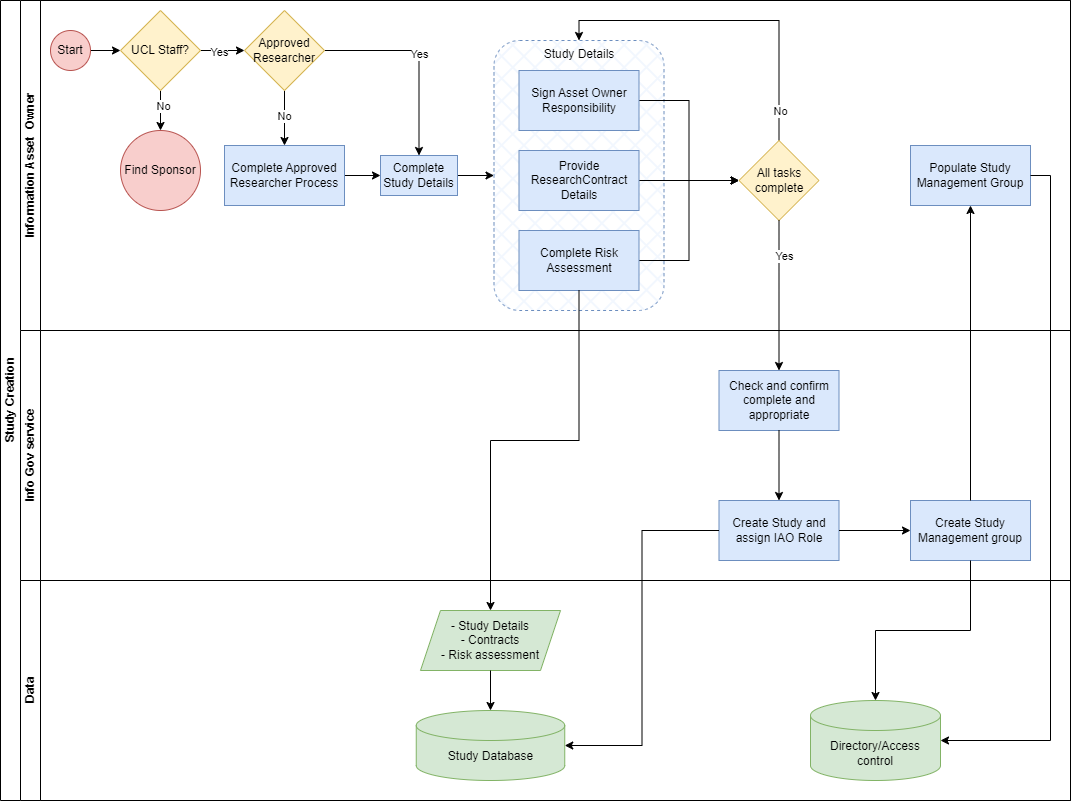

The diagram above was exported from draw.io. Its source (the exported page's mxGraphModel, read from the mxfile embedded in the PNG):
<mxGraphModel dx="1148" dy="1268" grid="1" gridSize="10" guides="1" tooltips="1" connect="1" arrows="1" fold="1" page="1" pageScale="1" pageWidth="827" pageHeight="1169" math="0" shadow="0">
  <root>
    <mxCell id="0" />
    <mxCell id="1" parent="0" />
    <mxCell id="dNxyNK7c78bLwvsdeMH5-19" value="Study Creation" style="swimlane;html=1;childLayout=stackLayout;resizeParent=1;resizeParentMax=0;horizontal=0;startSize=20;horizontalStack=0;" parent="1" vertex="1">
      <mxGeometry x="340" y="270" width="1070" height="800" as="geometry" />
    </mxCell>
    <mxCell id="dNxyNK7c78bLwvsdeMH5-20" value="Information Asset&amp;nbsp; Owner" style="swimlane;html=1;startSize=20;horizontal=0;" parent="dNxyNK7c78bLwvsdeMH5-19" vertex="1">
      <mxGeometry x="20" width="1050" height="330" as="geometry" />
    </mxCell>
    <mxCell id="XC7KY5uf4MMKES5Uf3Cj-38" value="Study Details" style="rounded=1;whiteSpace=wrap;html=1;fillColor=#dae8fc;dashed=1;verticalAlign=top;strokeColor=#6c8ebf;fillStyle=cross-hatch;gradientColor=none;" parent="dNxyNK7c78bLwvsdeMH5-20" vertex="1">
      <mxGeometry x="473.5" y="40" width="170" height="270" as="geometry" />
    </mxCell>
    <mxCell id="XC7KY5uf4MMKES5Uf3Cj-2" value="" style="edgeStyle=orthogonalEdgeStyle;rounded=0;orthogonalLoop=1;jettySize=auto;html=1;" parent="dNxyNK7c78bLwvsdeMH5-20" source="dNxyNK7c78bLwvsdeMH5-23" target="XC7KY5uf4MMKES5Uf3Cj-1" edge="1">
      <mxGeometry relative="1" as="geometry" />
    </mxCell>
    <mxCell id="dNxyNK7c78bLwvsdeMH5-23" value="Start" style="ellipse;whiteSpace=wrap;html=1;fillColor=#f8cecc;strokeColor=#b85450;" parent="dNxyNK7c78bLwvsdeMH5-20" vertex="1">
      <mxGeometry x="30" y="30" width="40" height="40" as="geometry" />
    </mxCell>
    <mxCell id="XC7KY5uf4MMKES5Uf3Cj-4" value="" style="edgeStyle=orthogonalEdgeStyle;rounded=0;orthogonalLoop=1;jettySize=auto;html=1;" parent="dNxyNK7c78bLwvsdeMH5-20" source="XC7KY5uf4MMKES5Uf3Cj-1" target="XC7KY5uf4MMKES5Uf3Cj-3" edge="1">
      <mxGeometry relative="1" as="geometry" />
    </mxCell>
    <mxCell id="Ou7pPS8SJ0-idmgLP6V8-1" value="Yes" style="edgeLabel;html=1;align=center;verticalAlign=middle;resizable=0;points=[];" parent="XC7KY5uf4MMKES5Uf3Cj-4" vertex="1" connectable="0">
      <mxGeometry x="-0.1667" y="-1" relative="1" as="geometry">
        <mxPoint as="offset" />
      </mxGeometry>
    </mxCell>
    <mxCell id="XC7KY5uf4MMKES5Uf3Cj-12" value="" style="edgeStyle=orthogonalEdgeStyle;rounded=0;orthogonalLoop=1;jettySize=auto;html=1;" parent="dNxyNK7c78bLwvsdeMH5-20" source="XC7KY5uf4MMKES5Uf3Cj-1" target="XC7KY5uf4MMKES5Uf3Cj-11" edge="1">
      <mxGeometry relative="1" as="geometry" />
    </mxCell>
    <mxCell id="Ou7pPS8SJ0-idmgLP6V8-4" value="No" style="edgeLabel;html=1;align=center;verticalAlign=middle;resizable=0;points=[];" parent="XC7KY5uf4MMKES5Uf3Cj-12" vertex="1" connectable="0">
      <mxGeometry x="-0.2667" y="2" relative="1" as="geometry">
        <mxPoint as="offset" />
      </mxGeometry>
    </mxCell>
    <mxCell id="XC7KY5uf4MMKES5Uf3Cj-1" value="UCL Staff?" style="rhombus;whiteSpace=wrap;html=1;fillColor=#fff2cc;strokeColor=#d6b656;" parent="dNxyNK7c78bLwvsdeMH5-20" vertex="1">
      <mxGeometry x="100" y="10" width="80" height="80" as="geometry" />
    </mxCell>
    <mxCell id="XC7KY5uf4MMKES5Uf3Cj-6" value="" style="edgeStyle=orthogonalEdgeStyle;rounded=0;orthogonalLoop=1;jettySize=auto;html=1;" parent="dNxyNK7c78bLwvsdeMH5-20" source="XC7KY5uf4MMKES5Uf3Cj-3" target="XC7KY5uf4MMKES5Uf3Cj-5" edge="1">
      <mxGeometry relative="1" as="geometry" />
    </mxCell>
    <mxCell id="Ou7pPS8SJ0-idmgLP6V8-2" value="Yes" style="edgeLabel;html=1;align=center;verticalAlign=middle;resizable=0;points=[];" parent="XC7KY5uf4MMKES5Uf3Cj-6" vertex="1" connectable="0">
      <mxGeometry x="-0.0226" y="-1" relative="1" as="geometry">
        <mxPoint as="offset" />
      </mxGeometry>
    </mxCell>
    <mxCell id="XC7KY5uf4MMKES5Uf3Cj-10" value="" style="edgeStyle=orthogonalEdgeStyle;rounded=0;orthogonalLoop=1;jettySize=auto;html=1;" parent="dNxyNK7c78bLwvsdeMH5-20" source="XC7KY5uf4MMKES5Uf3Cj-3" target="XC7KY5uf4MMKES5Uf3Cj-9" edge="1">
      <mxGeometry relative="1" as="geometry" />
    </mxCell>
    <mxCell id="Ou7pPS8SJ0-idmgLP6V8-3" value="No" style="edgeLabel;html=1;align=center;verticalAlign=middle;resizable=0;points=[];" parent="XC7KY5uf4MMKES5Uf3Cj-10" vertex="1" connectable="0">
      <mxGeometry x="-0.1133" y="-1" relative="1" as="geometry">
        <mxPoint as="offset" />
      </mxGeometry>
    </mxCell>
    <mxCell id="XC7KY5uf4MMKES5Uf3Cj-3" value="Approved Researcher" style="rhombus;whiteSpace=wrap;html=1;fillColor=#fff2cc;strokeColor=#d6b656;" parent="dNxyNK7c78bLwvsdeMH5-20" vertex="1">
      <mxGeometry x="224" y="10" width="80" height="80" as="geometry" />
    </mxCell>
    <mxCell id="XC7KY5uf4MMKES5Uf3Cj-39" style="edgeStyle=orthogonalEdgeStyle;rounded=0;orthogonalLoop=1;jettySize=auto;html=1;entryX=0;entryY=0.5;entryDx=0;entryDy=0;" parent="dNxyNK7c78bLwvsdeMH5-20" source="XC7KY5uf4MMKES5Uf3Cj-5" target="XC7KY5uf4MMKES5Uf3Cj-38" edge="1">
      <mxGeometry relative="1" as="geometry" />
    </mxCell>
    <mxCell id="XC7KY5uf4MMKES5Uf3Cj-5" value="Complete Study Details" style="whiteSpace=wrap;html=1;fillColor=#dae8fc;strokeColor=#6c8ebf;" parent="dNxyNK7c78bLwvsdeMH5-20" vertex="1">
      <mxGeometry x="360" y="155" width="77" height="40" as="geometry" />
    </mxCell>
    <mxCell id="Ou7pPS8SJ0-idmgLP6V8-5" style="edgeStyle=orthogonalEdgeStyle;rounded=0;orthogonalLoop=1;jettySize=auto;html=1;" parent="dNxyNK7c78bLwvsdeMH5-20" source="XC7KY5uf4MMKES5Uf3Cj-9" target="XC7KY5uf4MMKES5Uf3Cj-5" edge="1">
      <mxGeometry relative="1" as="geometry" />
    </mxCell>
    <mxCell id="XC7KY5uf4MMKES5Uf3Cj-9" value="Complete Approved Researcher Process" style="whiteSpace=wrap;html=1;fillColor=#dae8fc;strokeColor=#6c8ebf;" parent="dNxyNK7c78bLwvsdeMH5-20" vertex="1">
      <mxGeometry x="204" y="145" width="120" height="60" as="geometry" />
    </mxCell>
    <mxCell id="XC7KY5uf4MMKES5Uf3Cj-11" value="Find Sponsor" style="ellipse;whiteSpace=wrap;html=1;fillColor=#f8cecc;strokeColor=#b85450;" parent="dNxyNK7c78bLwvsdeMH5-20" vertex="1">
      <mxGeometry x="100" y="130" width="80" height="80" as="geometry" />
    </mxCell>
    <mxCell id="XC7KY5uf4MMKES5Uf3Cj-26" style="edgeStyle=orthogonalEdgeStyle;rounded=0;orthogonalLoop=1;jettySize=auto;html=1;entryX=0;entryY=0.5;entryDx=0;entryDy=0;" parent="dNxyNK7c78bLwvsdeMH5-20" source="XC7KY5uf4MMKES5Uf3Cj-13" target="XC7KY5uf4MMKES5Uf3Cj-24" edge="1">
      <mxGeometry relative="1" as="geometry" />
    </mxCell>
    <mxCell id="XC7KY5uf4MMKES5Uf3Cj-13" value="Sign Asset Owner Responsibility" style="whiteSpace=wrap;html=1;fillColor=#dae8fc;strokeColor=#6c8ebf;" parent="dNxyNK7c78bLwvsdeMH5-20" vertex="1">
      <mxGeometry x="498.5" y="70" width="120" height="60" as="geometry" />
    </mxCell>
    <mxCell id="XC7KY5uf4MMKES5Uf3Cj-25" value="" style="edgeStyle=orthogonalEdgeStyle;rounded=0;orthogonalLoop=1;jettySize=auto;html=1;" parent="dNxyNK7c78bLwvsdeMH5-20" source="XC7KY5uf4MMKES5Uf3Cj-16" target="XC7KY5uf4MMKES5Uf3Cj-24" edge="1">
      <mxGeometry relative="1" as="geometry" />
    </mxCell>
    <mxCell id="XC7KY5uf4MMKES5Uf3Cj-16" value="Provide ResearchContract Details" style="whiteSpace=wrap;html=1;fillColor=#dae8fc;strokeColor=#6c8ebf;" parent="dNxyNK7c78bLwvsdeMH5-20" vertex="1">
      <mxGeometry x="498.5" y="150" width="120" height="60" as="geometry" />
    </mxCell>
    <mxCell id="XC7KY5uf4MMKES5Uf3Cj-27" style="edgeStyle=orthogonalEdgeStyle;rounded=0;orthogonalLoop=1;jettySize=auto;html=1;entryX=0;entryY=0.5;entryDx=0;entryDy=0;" parent="dNxyNK7c78bLwvsdeMH5-20" source="XC7KY5uf4MMKES5Uf3Cj-18" target="XC7KY5uf4MMKES5Uf3Cj-24" edge="1">
      <mxGeometry relative="1" as="geometry" />
    </mxCell>
    <mxCell id="XC7KY5uf4MMKES5Uf3Cj-18" value="Complete Risk Assessment" style="whiteSpace=wrap;html=1;fillColor=#dae8fc;strokeColor=#6c8ebf;" parent="dNxyNK7c78bLwvsdeMH5-20" vertex="1">
      <mxGeometry x="498.5" y="230" width="120" height="60" as="geometry" />
    </mxCell>
    <mxCell id="Ou7pPS8SJ0-idmgLP6V8-7" style="edgeStyle=orthogonalEdgeStyle;rounded=0;orthogonalLoop=1;jettySize=auto;html=1;entryX=0.5;entryY=0;entryDx=0;entryDy=0;exitX=0.5;exitY=0;exitDx=0;exitDy=0;" parent="dNxyNK7c78bLwvsdeMH5-20" source="XC7KY5uf4MMKES5Uf3Cj-24" target="XC7KY5uf4MMKES5Uf3Cj-38" edge="1">
      <mxGeometry relative="1" as="geometry" />
    </mxCell>
    <mxCell id="Ou7pPS8SJ0-idmgLP6V8-8" value="No" style="edgeLabel;html=1;align=center;verticalAlign=middle;resizable=0;points=[];" parent="Ou7pPS8SJ0-idmgLP6V8-7" vertex="1" connectable="0">
      <mxGeometry x="-0.8167" relative="1" as="geometry">
        <mxPoint as="offset" />
      </mxGeometry>
    </mxCell>
    <mxCell id="XC7KY5uf4MMKES5Uf3Cj-24" value="All tasks complete" style="rhombus;whiteSpace=wrap;html=1;fillColor=#fff2cc;strokeColor=#d6b656;" parent="dNxyNK7c78bLwvsdeMH5-20" vertex="1">
      <mxGeometry x="718.5" y="140" width="80" height="80" as="geometry" />
    </mxCell>
    <mxCell id="XC7KY5uf4MMKES5Uf3Cj-55" value="Populate Study Management Group" style="rounded=0;whiteSpace=wrap;html=1;fillColor=#dae8fc;strokeColor=#6c8ebf;" parent="dNxyNK7c78bLwvsdeMH5-20" vertex="1">
      <mxGeometry x="890" y="145" width="120" height="60" as="geometry" />
    </mxCell>
    <mxCell id="dNxyNK7c78bLwvsdeMH5-21" value="Info Gov service" style="swimlane;html=1;startSize=20;horizontal=0;" parent="dNxyNK7c78bLwvsdeMH5-19" vertex="1">
      <mxGeometry x="20" y="330" width="1050" height="250" as="geometry" />
    </mxCell>
    <mxCell id="XC7KY5uf4MMKES5Uf3Cj-28" value="Check and confirm complete and appropriate" style="whiteSpace=wrap;html=1;fillColor=#dae8fc;strokeColor=#6c8ebf;" parent="dNxyNK7c78bLwvsdeMH5-21" vertex="1">
      <mxGeometry x="698.5" y="40" width="120" height="60" as="geometry" />
    </mxCell>
    <mxCell id="XC7KY5uf4MMKES5Uf3Cj-61" value="Create Study and assign IAO Role" style="whiteSpace=wrap;html=1;fillColor=#dae8fc;strokeColor=#6c8ebf;" parent="dNxyNK7c78bLwvsdeMH5-21" vertex="1">
      <mxGeometry x="698.5" y="170" width="120" height="60" as="geometry" />
    </mxCell>
    <mxCell id="XC7KY5uf4MMKES5Uf3Cj-62" style="edgeStyle=orthogonalEdgeStyle;rounded=0;orthogonalLoop=1;jettySize=auto;html=1;entryX=0.5;entryY=0;entryDx=0;entryDy=0;" parent="dNxyNK7c78bLwvsdeMH5-21" source="XC7KY5uf4MMKES5Uf3Cj-28" target="XC7KY5uf4MMKES5Uf3Cj-61" edge="1">
      <mxGeometry relative="1" as="geometry" />
    </mxCell>
    <mxCell id="XC7KY5uf4MMKES5Uf3Cj-30" value="Create Study Management group" style="whiteSpace=wrap;html=1;fillColor=#dae8fc;strokeColor=#6c8ebf;" parent="dNxyNK7c78bLwvsdeMH5-21" vertex="1">
      <mxGeometry x="890" y="170" width="120" height="60" as="geometry" />
    </mxCell>
    <mxCell id="XC7KY5uf4MMKES5Uf3Cj-63" style="edgeStyle=orthogonalEdgeStyle;rounded=0;orthogonalLoop=1;jettySize=auto;html=1;" parent="dNxyNK7c78bLwvsdeMH5-21" source="XC7KY5uf4MMKES5Uf3Cj-61" target="XC7KY5uf4MMKES5Uf3Cj-30" edge="1">
      <mxGeometry relative="1" as="geometry" />
    </mxCell>
    <mxCell id="dNxyNK7c78bLwvsdeMH5-22" value="" style="swimlane;html=1;startSize=20;horizontal=0;" parent="dNxyNK7c78bLwvsdeMH5-19" vertex="1">
      <mxGeometry x="20" y="580" width="1050" as="geometry" />
    </mxCell>
    <mxCell id="XC7KY5uf4MMKES5Uf3Cj-29" value="" style="edgeStyle=orthogonalEdgeStyle;rounded=0;orthogonalLoop=1;jettySize=auto;html=1;" parent="dNxyNK7c78bLwvsdeMH5-19" source="XC7KY5uf4MMKES5Uf3Cj-24" target="XC7KY5uf4MMKES5Uf3Cj-28" edge="1">
      <mxGeometry relative="1" as="geometry" />
    </mxCell>
    <mxCell id="Ou7pPS8SJ0-idmgLP6V8-6" value="Yes" style="edgeLabel;html=1;align=center;verticalAlign=middle;resizable=0;points=[];" parent="XC7KY5uf4MMKES5Uf3Cj-29" vertex="1" connectable="0">
      <mxGeometry x="-0.5378" y="4" relative="1" as="geometry">
        <mxPoint as="offset" />
      </mxGeometry>
    </mxCell>
    <mxCell id="XC7KY5uf4MMKES5Uf3Cj-32" value="Data" style="swimlane;html=1;startSize=20;horizontal=0;" parent="dNxyNK7c78bLwvsdeMH5-19" vertex="1">
      <mxGeometry x="20" y="580" width="1050" height="220" as="geometry" />
    </mxCell>
    <mxCell id="XC7KY5uf4MMKES5Uf3Cj-43" value="- Study Details&lt;div&gt;- Contracts&lt;/div&gt;&lt;div&gt;- Risk assessment&lt;/div&gt;" style="shape=parallelogram;perimeter=parallelogramPerimeter;whiteSpace=wrap;html=1;fixedSize=1;fillColor=#d5e8d4;strokeColor=#82b366;" parent="XC7KY5uf4MMKES5Uf3Cj-32" vertex="1">
      <mxGeometry x="400" y="30" width="140" height="60" as="geometry" />
    </mxCell>
    <mxCell id="XC7KY5uf4MMKES5Uf3Cj-36" value="Study Database" style="shape=cylinder3;whiteSpace=wrap;html=1;boundedLbl=1;backgroundOutline=1;size=15;fillColor=#d5e8d4;strokeColor=#82b366;" parent="XC7KY5uf4MMKES5Uf3Cj-32" vertex="1">
      <mxGeometry x="395.75" y="130" width="148.5" height="70" as="geometry" />
    </mxCell>
    <mxCell id="XC7KY5uf4MMKES5Uf3Cj-45" style="edgeStyle=orthogonalEdgeStyle;rounded=0;orthogonalLoop=1;jettySize=auto;html=1;entryX=0.5;entryY=0;entryDx=0;entryDy=0;entryPerimeter=0;" parent="XC7KY5uf4MMKES5Uf3Cj-32" source="XC7KY5uf4MMKES5Uf3Cj-43" target="XC7KY5uf4MMKES5Uf3Cj-36" edge="1">
      <mxGeometry relative="1" as="geometry" />
    </mxCell>
    <mxCell id="XC7KY5uf4MMKES5Uf3Cj-46" value="Directory/Access control" style="shape=cylinder3;whiteSpace=wrap;html=1;boundedLbl=1;backgroundOutline=1;size=15;fillColor=#d5e8d4;strokeColor=#82b366;" parent="XC7KY5uf4MMKES5Uf3Cj-32" vertex="1">
      <mxGeometry x="790" y="120" width="130" height="80" as="geometry" />
    </mxCell>
    <mxCell id="XC7KY5uf4MMKES5Uf3Cj-44" style="edgeStyle=orthogonalEdgeStyle;rounded=0;orthogonalLoop=1;jettySize=auto;html=1;" parent="dNxyNK7c78bLwvsdeMH5-19" source="XC7KY5uf4MMKES5Uf3Cj-18" target="XC7KY5uf4MMKES5Uf3Cj-43" edge="1">
      <mxGeometry relative="1" as="geometry">
        <Array as="points">
          <mxPoint x="579" y="440" />
          <mxPoint x="490" y="440" />
        </Array>
      </mxGeometry>
    </mxCell>
    <mxCell id="XC7KY5uf4MMKES5Uf3Cj-47" style="edgeStyle=orthogonalEdgeStyle;rounded=0;orthogonalLoop=1;jettySize=auto;html=1;entryX=0.5;entryY=0;entryDx=0;entryDy=0;entryPerimeter=0;" parent="dNxyNK7c78bLwvsdeMH5-19" source="XC7KY5uf4MMKES5Uf3Cj-30" target="XC7KY5uf4MMKES5Uf3Cj-46" edge="1">
      <mxGeometry relative="1" as="geometry" />
    </mxCell>
    <mxCell id="XC7KY5uf4MMKES5Uf3Cj-57" style="edgeStyle=orthogonalEdgeStyle;rounded=0;orthogonalLoop=1;jettySize=auto;html=1;entryX=0.5;entryY=1;entryDx=0;entryDy=0;" parent="dNxyNK7c78bLwvsdeMH5-19" source="XC7KY5uf4MMKES5Uf3Cj-30" target="XC7KY5uf4MMKES5Uf3Cj-55" edge="1">
      <mxGeometry relative="1" as="geometry" />
    </mxCell>
    <mxCell id="XC7KY5uf4MMKES5Uf3Cj-58" style="edgeStyle=orthogonalEdgeStyle;rounded=0;orthogonalLoop=1;jettySize=auto;html=1;entryX=1;entryY=0.5;entryDx=0;entryDy=0;entryPerimeter=0;exitX=1;exitY=0.5;exitDx=0;exitDy=0;" parent="dNxyNK7c78bLwvsdeMH5-19" source="XC7KY5uf4MMKES5Uf3Cj-55" target="XC7KY5uf4MMKES5Uf3Cj-46" edge="1">
      <mxGeometry relative="1" as="geometry" />
    </mxCell>
    <mxCell id="XC7KY5uf4MMKES5Uf3Cj-64" style="edgeStyle=orthogonalEdgeStyle;rounded=0;orthogonalLoop=1;jettySize=auto;html=1;entryX=1;entryY=0.5;entryDx=0;entryDy=0;entryPerimeter=0;" parent="dNxyNK7c78bLwvsdeMH5-19" source="XC7KY5uf4MMKES5Uf3Cj-61" target="XC7KY5uf4MMKES5Uf3Cj-36" edge="1">
      <mxGeometry relative="1" as="geometry" />
    </mxCell>
  </root>
</mxGraphModel>